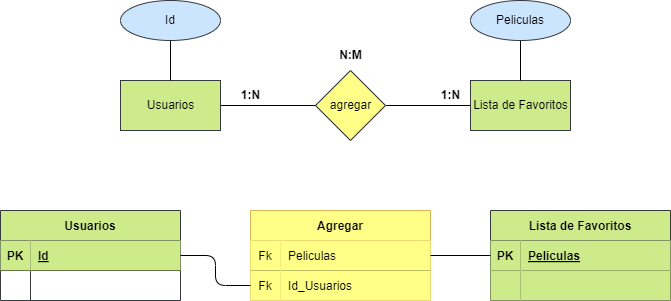

The diagram above was exported from draw.io. Its source (the exported page's mxGraphModel, read from the mxfile embedded in the PNG):
<mxGraphModel dx="1216" dy="779" grid="1" gridSize="10" guides="1" tooltips="1" connect="1" arrows="1" fold="1" page="1" pageScale="1" pageWidth="850" pageHeight="1100" math="0" shadow="0">
  <root>
    <mxCell id="0" />
    <mxCell id="1" parent="0" />
    <mxCell id="2" value="Libro" style="html=1;dashed=0;whitespace=wrap;fillColor=#cdeb8b;strokeColor=#36393d;" vertex="1" parent="1">
      <mxGeometry x="210" y="230" width="100" height="50" as="geometry" />
    </mxCell>
    <mxCell id="3" value="" style="edgeStyle=none;html=1;fontColor=#000000;endArrow=none;endFill=0;" edge="1" parent="1" source="4" target="7">
      <mxGeometry relative="1" as="geometry" />
    </mxCell>
    <mxCell id="4" value="agregar" style="shape=rhombus;html=1;dashed=0;whitespace=wrap;perimeter=rhombusPerimeter;fillColor=#ffff88;strokeColor=#36393d;fontColor=#000000;" vertex="1" parent="1">
      <mxGeometry x="405" y="220" width="70" height="70" as="geometry" />
    </mxCell>
    <mxCell id="5" value="" style="edgeStyle=none;html=1;fontColor=#000000;endArrow=none;endFill=0;" edge="1" parent="1" source="6" target="4">
      <mxGeometry relative="1" as="geometry" />
    </mxCell>
    <mxCell id="6" value="Usuarios" style="html=1;dashed=0;whitespace=wrap;fillColor=#cdeb8b;strokeColor=#36393d;fontColor=#000000;" vertex="1" parent="1">
      <mxGeometry x="210" y="230" width="100" height="50" as="geometry" />
    </mxCell>
    <mxCell id="7" value="Lista de Favoritos" style="html=1;dashed=0;whitespace=wrap;fillColor=#cdeb8b;strokeColor=#36393d;fontColor=#000000;" vertex="1" parent="1">
      <mxGeometry x="560" y="230" width="100" height="50" as="geometry" />
    </mxCell>
    <mxCell id="8" value="Usuarios" style="shape=table;startSize=30;container=1;collapsible=1;childLayout=tableLayout;fixedRows=1;rowLines=0;fontStyle=1;align=center;resizeLast=1;fillColor=#cdeb8b;strokeColor=#36393d;fontColor=#000000;" vertex="1" parent="1">
      <mxGeometry x="90" y="360" width="180" height="90" as="geometry" />
    </mxCell>
    <mxCell id="9" value="" style="shape=tableRow;horizontal=0;startSize=0;swimlaneHead=0;swimlaneBody=0;fillColor=none;collapsible=0;dropTarget=0;points=[[0,0.5],[1,0.5]];portConstraint=eastwest;top=0;left=0;right=0;bottom=1;fontColor=#000000;" vertex="1" parent="8">
      <mxGeometry y="30" width="180" height="30" as="geometry" />
    </mxCell>
    <mxCell id="10" value="PK" style="shape=partialRectangle;connectable=0;fillColor=#cdeb8b;top=0;left=0;bottom=0;right=0;fontStyle=1;overflow=hidden;strokeColor=#36393d;fontColor=#000000;" vertex="1" parent="9">
      <mxGeometry width="30" height="30" as="geometry">
        <mxRectangle width="30" height="30" as="alternateBounds" />
      </mxGeometry>
    </mxCell>
    <mxCell id="11" value="Id" style="shape=partialRectangle;connectable=0;fillColor=#cdeb8b;top=0;left=0;bottom=0;right=0;align=left;spacingLeft=6;fontStyle=5;overflow=hidden;strokeColor=#36393d;fontColor=#000000;" vertex="1" parent="9">
      <mxGeometry x="30" width="150" height="30" as="geometry">
        <mxRectangle width="150" height="30" as="alternateBounds" />
      </mxGeometry>
    </mxCell>
    <mxCell id="12" value="" style="shape=tableRow;horizontal=0;startSize=0;swimlaneHead=0;swimlaneBody=0;fillColor=none;collapsible=0;dropTarget=0;points=[[0,0.5],[1,0.5]];portConstraint=eastwest;top=0;left=0;right=0;bottom=0;fontColor=#000000;" vertex="1" parent="8">
      <mxGeometry y="60" width="180" height="30" as="geometry" />
    </mxCell>
    <mxCell id="13" value="" style="shape=partialRectangle;connectable=0;fillColor=none;top=0;left=0;bottom=0;right=0;editable=1;overflow=hidden;fontColor=#000000;" vertex="1" parent="12">
      <mxGeometry width="30" height="30" as="geometry">
        <mxRectangle width="30" height="30" as="alternateBounds" />
      </mxGeometry>
    </mxCell>
    <mxCell id="14" value="" style="shape=partialRectangle;connectable=0;fillColor=none;top=0;left=0;bottom=0;right=0;align=left;spacingLeft=6;overflow=hidden;fontColor=#000000;" vertex="1" parent="12">
      <mxGeometry x="30" width="150" height="30" as="geometry">
        <mxRectangle width="150" height="30" as="alternateBounds" />
      </mxGeometry>
    </mxCell>
    <mxCell id="15" value="Lista de Favoritos" style="shape=table;startSize=30;container=1;collapsible=1;childLayout=tableLayout;fixedRows=1;rowLines=0;fontStyle=1;align=center;resizeLast=1;fillColor=#cdeb8b;strokeColor=#36393d;fontColor=#000000;" vertex="1" parent="1">
      <mxGeometry x="580" y="360" width="180" height="90" as="geometry" />
    </mxCell>
    <mxCell id="16" value="" style="shape=tableRow;horizontal=0;startSize=0;swimlaneHead=0;swimlaneBody=0;fillColor=none;collapsible=0;dropTarget=0;points=[[0,0.5],[1,0.5]];portConstraint=eastwest;top=0;left=0;right=0;bottom=1;fontColor=#000000;" vertex="1" parent="15">
      <mxGeometry y="30" width="180" height="30" as="geometry" />
    </mxCell>
    <mxCell id="17" value="PK" style="shape=partialRectangle;connectable=0;fillColor=#cdeb8b;top=0;left=0;bottom=0;right=0;fontStyle=1;overflow=hidden;strokeColor=#36393d;fontColor=#000000;" vertex="1" parent="16">
      <mxGeometry width="30" height="30" as="geometry">
        <mxRectangle width="30" height="30" as="alternateBounds" />
      </mxGeometry>
    </mxCell>
    <mxCell id="18" value="Peliculas" style="shape=partialRectangle;connectable=0;fillColor=#cdeb8b;top=0;left=0;bottom=0;right=0;align=left;spacingLeft=6;fontStyle=5;overflow=hidden;strokeColor=#36393d;fontColor=#000000;" vertex="1" parent="16">
      <mxGeometry x="30" width="150" height="30" as="geometry">
        <mxRectangle width="150" height="30" as="alternateBounds" />
      </mxGeometry>
    </mxCell>
    <mxCell id="19" value="" style="shape=tableRow;horizontal=0;startSize=0;swimlaneHead=0;swimlaneBody=0;fillColor=none;collapsible=0;dropTarget=0;points=[[0,0.5],[1,0.5]];portConstraint=eastwest;top=0;left=0;right=0;bottom=0;fontColor=#000000;" vertex="1" parent="15">
      <mxGeometry y="60" width="180" height="30" as="geometry" />
    </mxCell>
    <mxCell id="20" value="" style="shape=partialRectangle;connectable=0;fillColor=#cdeb8b;top=0;left=0;bottom=0;right=0;editable=1;overflow=hidden;strokeColor=#36393d;fontColor=#000000;" vertex="1" parent="19">
      <mxGeometry width="30" height="30" as="geometry">
        <mxRectangle width="30" height="30" as="alternateBounds" />
      </mxGeometry>
    </mxCell>
    <mxCell id="21" value="" style="shape=partialRectangle;connectable=0;fillColor=#cdeb8b;top=0;left=0;bottom=0;right=0;align=left;spacingLeft=6;overflow=hidden;strokeColor=#36393d;fontColor=#000000;" vertex="1" parent="19">
      <mxGeometry x="30" width="150" height="30" as="geometry">
        <mxRectangle width="150" height="30" as="alternateBounds" />
      </mxGeometry>
    </mxCell>
    <mxCell id="22" value="&lt;b&gt;1:N&lt;/b&gt;" style="text;html=1;align=center;verticalAlign=middle;resizable=0;points=[];autosize=1;strokeColor=none;fillColor=none;fontColor=#000000;" vertex="1" parent="1">
      <mxGeometry x="320" y="230" width="40" height="30" as="geometry" />
    </mxCell>
    <mxCell id="23" value="&lt;b&gt;1:N&lt;/b&gt;" style="text;html=1;align=center;verticalAlign=middle;resizable=0;points=[];autosize=1;strokeColor=none;fillColor=none;fontColor=#000000;" vertex="1" parent="1">
      <mxGeometry x="520" y="230" width="40" height="30" as="geometry" />
    </mxCell>
    <mxCell id="24" value="&lt;b&gt;N:M&lt;/b&gt;" style="text;html=1;align=center;verticalAlign=middle;resizable=0;points=[];autosize=1;strokeColor=none;fillColor=none;fontColor=#000000;" vertex="1" parent="1">
      <mxGeometry x="415" y="190" width="50" height="30" as="geometry" />
    </mxCell>
    <mxCell id="25" value="" style="edgeStyle=orthogonalEdgeStyle;html=1;fontColor=#000000;endArrow=none;endFill=0;" edge="1" parent="1" source="26" target="7">
      <mxGeometry relative="1" as="geometry" />
    </mxCell>
    <mxCell id="26" value="Peliculas" style="ellipse;whiteSpace=wrap;html=1;align=center;fillColor=#cce5ff;strokeColor=#36393d;fontColor=#000000;" vertex="1" parent="1">
      <mxGeometry x="560" y="150" width="100" height="40" as="geometry" />
    </mxCell>
    <mxCell id="27" value="" style="edgeStyle=none;html=1;endArrow=none;endFill=0;" edge="1" parent="1" source="28" target="6">
      <mxGeometry relative="1" as="geometry" />
    </mxCell>
    <mxCell id="28" value="Id" style="ellipse;whiteSpace=wrap;html=1;align=center;fillColor=#cce5ff;strokeColor=#36393d;fontColor=#000000;" vertex="1" parent="1">
      <mxGeometry x="210" y="150" width="100" height="40" as="geometry" />
    </mxCell>
    <mxCell id="29" value="Agregar" style="shape=table;startSize=30;container=1;collapsible=1;childLayout=tableLayout;fixedRows=1;rowLines=0;fontStyle=1;align=center;resizeLast=1;fillColor=#ffff88;strokeColor=#d6b656;gradientColor=none;fontColor=#000000;" vertex="1" parent="1">
      <mxGeometry x="340" y="360" width="180" height="90" as="geometry" />
    </mxCell>
    <mxCell id="30" value="" style="shape=tableRow;horizontal=0;startSize=0;swimlaneHead=0;swimlaneBody=0;fillColor=none;collapsible=0;dropTarget=0;points=[[0,0.5],[1,0.5]];portConstraint=eastwest;top=0;left=0;right=0;bottom=1;fontColor=#000000;" vertex="1" parent="29">
      <mxGeometry y="30" width="180" height="30" as="geometry" />
    </mxCell>
    <mxCell id="31" value="Fk" style="shape=partialRectangle;connectable=0;fillColor=#ffff88;top=0;left=0;bottom=0;right=0;fontStyle=0;overflow=hidden;strokeColor=#36393d;fontColor=#000000;" vertex="1" parent="30">
      <mxGeometry width="30" height="30" as="geometry">
        <mxRectangle width="30" height="30" as="alternateBounds" />
      </mxGeometry>
    </mxCell>
    <mxCell id="32" value="Peliculas" style="shape=partialRectangle;connectable=0;fillColor=#ffff88;top=0;left=0;bottom=0;right=0;align=left;spacingLeft=6;fontStyle=0;overflow=hidden;strokeColor=#36393d;fontColor=#000000;" vertex="1" parent="30">
      <mxGeometry x="30" width="150" height="30" as="geometry">
        <mxRectangle width="150" height="30" as="alternateBounds" />
      </mxGeometry>
    </mxCell>
    <mxCell id="33" value="" style="shape=tableRow;horizontal=0;startSize=0;swimlaneHead=0;swimlaneBody=0;fillColor=none;collapsible=0;dropTarget=0;points=[[0,0.5],[1,0.5]];portConstraint=eastwest;top=0;left=0;right=0;bottom=0;fontColor=#000000;" vertex="1" parent="29">
      <mxGeometry y="60" width="180" height="30" as="geometry" />
    </mxCell>
    <mxCell id="34" value="Fk" style="shape=partialRectangle;connectable=0;fillColor=#ffff88;top=0;left=0;bottom=0;right=0;editable=1;overflow=hidden;strokeColor=#36393d;fontColor=#000000;" vertex="1" parent="33">
      <mxGeometry width="30" height="30" as="geometry">
        <mxRectangle width="30" height="30" as="alternateBounds" />
      </mxGeometry>
    </mxCell>
    <mxCell id="35" value="Id_Usuarios" style="shape=partialRectangle;connectable=0;fillColor=#ffff88;top=0;left=0;bottom=0;right=0;align=left;spacingLeft=6;overflow=hidden;strokeColor=#36393d;fontColor=#000000;" vertex="1" parent="33">
      <mxGeometry x="30" width="150" height="30" as="geometry">
        <mxRectangle width="150" height="30" as="alternateBounds" />
      </mxGeometry>
    </mxCell>
    <mxCell id="36" style="edgeStyle=orthogonalEdgeStyle;html=1;exitX=1;exitY=0.5;exitDx=0;exitDy=0;endArrow=none;endFill=0;" edge="1" parent="1" source="9" target="33">
      <mxGeometry relative="1" as="geometry" />
    </mxCell>
    <mxCell id="37" style="edgeStyle=none;html=1;exitX=1;exitY=0.5;exitDx=0;exitDy=0;endArrow=none;endFill=0;" edge="1" parent="1" source="30" target="16">
      <mxGeometry relative="1" as="geometry" />
    </mxCell>
  </root>
</mxGraphModel>